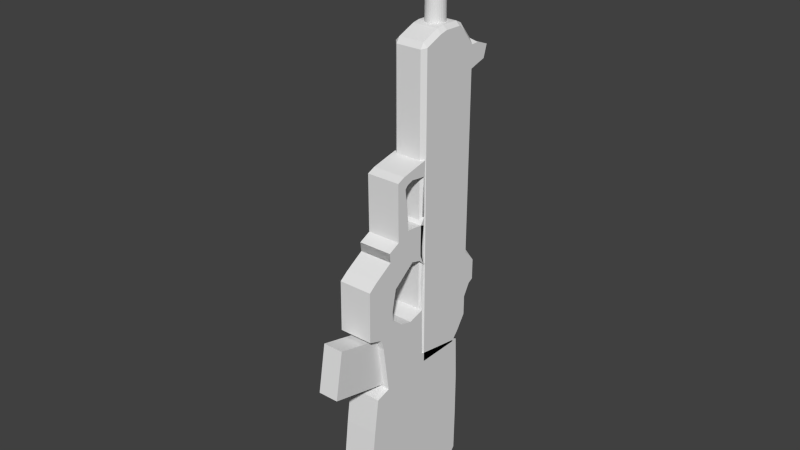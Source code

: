 # Source: F2000.blend  (saved by Blender 2.73.0; exported with 4.5.12 LTS)
import bpy
from mathutils import Matrix  # noqa: F401  (used for matrix-valued properties, if any)

bpy.ops.wm.read_factory_settings(use_empty=True)
scene = bpy.context.scene
scene.name = 'Scene'

# ---- collections
col_collection_1 = bpy.data.collections.new('Collection 1'); scene.collection.children.link(col_collection_1)

# ---- materials (node trees are filled in below, after node groups)
mat_material = bpy.data.materials.new('Material')
mat_material.alpha_threshold = 0.0
mat_material.use_transparent_shadow = False
mat_material.roughness = 0.5
mat_material.line_color = (0.0, 0.0, 0.0, 1.0)

# ---- material node trees

# ---- world
world_world = bpy.data.worlds.new('World'); scene.world = world_world
world_world.color = (0.05088, 0.05088, 0.05088)
world_world.use_sun_shadow = False
world_world.sun_shadow_jitter_overblur = 0.0
world_world.cycles.sampling_method = 'MANUAL'
world_world.cycles.sample_map_resolution = 256

# ---- meshes
me_cube = bpy.data.meshes.new('Cube')
me_cube.from_pydata([(-0.6223, -5.901, -6.546), (0.594, -5.901, -6.546), (0.594, -5.417, -3.737), (-0.6223, -5.417, -3.737), (-0.6223, -1.041, -7.747), (0.594, -1.041, -7.747), (0.594, -0.5567, -4.938), (-0.6223, -0.5567, -4.938), (-0.6223, -1.041, -7.747), (0.594, -1.041, -7.747), (0.594, -0.5567, -4.938), (-0.6223, -0.5567, -4.938), (0.5422, 2.698, 18.15), (0.5316, 2.589, 18.15), (0.4999, 2.485, 18.15), (0.4485, 2.388, 18.15), (0.3793, 2.304, 18.15), (0.295, 2.235, 18.15), (0.1988, 2.184, 18.15), (0.0944, 2.152, 18.15), (-0.01415, 2.141, 18.15), (-0.1227, 2.152, 18.15), (-0.2271, 2.184, 18.15), (-0.3233, 2.235, 18.15), (-0.4076, 2.304, 18.15), (-0.4768, 2.388, 18.15), (-0.5282, 2.485, 18.15), (-0.5598, 2.589, 18.15), (-0.5705, 2.698, 18.15), (-0.5598, 2.806, 18.15), (-0.5282, 2.91, 18.15), (-0.4768, 3.007, 18.15), (-0.4076, 3.091, 18.15), (-0.3233, 3.16, 18.15), (-0.2271, 3.212, 18.15), (-0.1227, 3.243, 18.15), (-0.01415, 3.254, 18.15), (0.0944, 3.243, 18.15), (0.1988, 3.212, 18.15), (0.295, 3.16, 18.15), (0.3793, 3.091, 18.15), (0.4485, 3.007, 18.15), (0.4999, 2.91, 18.15), (0.5316, 2.806, 18.15), (0.9859, -3.379, -9.968), (-1.014, -3.379, -9.968), (-1.014, -3.905, -14.57), (0.9859, -3.905, -14.57), (0.9859, 0.6396, -9.968), (-1.014, 0.6396, -9.968), (-1.014, 0.6396, -15.11), (0.9859, 0.6396, -15.11), (0.9859, -3.089, -7.877), (-1.014, -3.089, -7.877), (0.9859, -1.182, -9.968), (-1.014, -1.182, -9.968), (-1.014, -1.32, -14.86), (0.9859, -1.32, -14.86), (0.9859, -1.05, -7.273), (-1.014, -1.05, -7.273), (0.9859, -3.191, -9.968), (-1.014, -3.191, -9.968), (-1.014, -3.482, -14.82), (0.9859, -3.482, -14.82), (0.9859, -2.914, -7.825), (-1.014, -2.914, -7.825), (0.9859, -3.642, -12.27), (-1.014, -3.642, -12.27), (0.9859, 0.6396, -12.54), (-1.014, 0.6396, -12.54), (0.9859, -1.251, -12.41), (-1.014, -1.251, -12.41), (-1.014, -3.336, -12.39), (0.9859, -3.336, -12.39), (0.9859, -2.446, -9.968), (-1.014, -2.446, -9.968), (-1.014, -2.68, -14.83), (0.9859, -2.68, -14.83), (0.9859, -2.223, -7.621), (-1.014, -2.223, -7.621), (0.9859, -2.563, -12.4), (-1.014, -2.563, -12.4), (0.9859, -1.102, -4.032), (-1.014, -1.102, -4.032), (0.9859, -2.613, -4.826), (-1.014, -2.613, -4.826), (0.9859, -0.4155, -9.968), (-1.014, -0.4155, -9.968), (-1.014, -0.4956, -14.96), (0.9859, -0.4956, -14.96), (0.9859, -0.3393, -7.063), (-1.014, -0.3393, -7.063), (0.9859, -0.4556, -12.47), (-1.014, -0.4556, -12.47), (0.9859, -0.3906, -4.203), (-1.014, -0.3906, -4.203), (0.9859, -1.839, -3.437), (-1.014, -1.839, -3.437), (0.9859, -2.781, -4.231), (-1.014, -2.781, -4.231), (0.9859, -1.869, -2.885), (-1.014, -1.869, -2.885), (0.9859, -3.673, -3.92), (-1.014, -3.673, -3.92), (0.9859, -1.701, -9.968), (-1.014, -1.701, -9.968), (-1.014, -1.878, -14.85), (0.9859, -1.878, -14.85), (0.9859, -1.531, -7.416), (-1.014, -1.531, -7.416), (0.9859, -1.789, -12.41), (-1.014, -1.789, -12.41), (0.9859, -1.722, -4.357), (-1.014, -1.722, -4.357), (0.9859, -2.225, -3.763), (-1.014, -2.225, -3.763), (0.9859, -2.446, -1.996), (-1.014, -2.446, -1.996), (0.9859, -3.645, -0.9627), (-1.014, -3.645, -0.9627), (0.9859, -3.12, -0.5625), (-1.014, -3.12, -0.5625), (0.9859, -1.602, -1.625), (-1.014, -1.602, -1.625), (0.9859, -1.669, -0.02132), (-1.014, -1.669, -0.02132), (0.9859, -2.014, 0.1245), (-1.014, -2.014, 0.1245), (0.9859, -0.2515, -0.5983), (-1.014, -0.2515, -0.5983), (0.9859, -0.3184, -0.08232), (-1.014, -0.3184, -0.08232), (-1.014, 0.2859, -0.2418), (0.9859, -0.9183, 4.562), (-1.014, -0.9183, 4.562), (0.9859, -2.014, 0.1245), (-1.014, -2.014, 0.1245), (-1.014, 0.1537, 4.803), (-1.014, -1.395, 4.356), (0.9859, -1.395, 4.356), (-1.014, -0.8256, 3.835), (0.9859, -0.8256, 3.835), (-1.014, -0.8256, 3.835), (0.9859, -0.8256, 3.835), (-1.014, -0.8256, 3.835), (0.9859, -0.8256, 3.835), (-1.014, -0.2809, 4.158), (0.9859, -0.2809, 4.158), (-1.014, -0.2809, 4.158), (0.9859, -0.2809, 4.158), (-1.014, -1.395, 4.356), (0.9859, -1.395, 4.356), (-1.014, -0.2809, 4.158), (0.9859, -0.2809, 4.158), (0.9859, -0.3184, -0.08232), (-1.014, -0.3184, -0.08232), (0.9859, -0.3184, -0.08232), (-1.014, -0.3184, -0.08232), (0.9859, -0.3184, -0.08232), (-1.014, -0.3184, -0.08232), (-1.014, 0.1537, 4.803), (-1.014, -0.8256, 3.835), (0.9859, -0.8256, 3.835), (-1.014, -1.395, 4.356), (0.9859, -1.395, 4.356), (0.9859, -1.372, 1.014), (-1.014, -1.372, 1.014), (0.9859, -2.076, 0.6712), (-1.014, -2.076, 0.6712), (0.9859, -0.5854, 1.423), (-1.014, -0.5854, 1.423), (0.9859, -0.6555, 4.021), (-1.014, -0.6555, 4.021), (0.9859, -0.5854, 1.423), (-1.014, -0.5854, 1.423), (0.9859, 0.7004, 1.688), (-1.014, 0.7004, 1.688), (0.9859, -2.076, 0.6712), (-1.014, -2.076, 0.6712), (0.9859, -0.6555, 4.021), (-1.014, -0.6555, 4.021), (0.9859, -0.5854, 1.423), (-1.014, -0.5854, 1.423), (0.9859, -1.372, 1.014), (-1.014, -1.372, 1.014), (0.9859, -2.076, 0.6712), (-1.014, -2.076, 0.6712), (0.9859, -0.6555, 4.021), (-1.014, -0.6555, 4.021), (0.9859, -2.076, 0.6712), (-1.014, -2.076, 0.6712), (0.9859, -0.9183, 4.562), (-1.014, -0.9183, 4.562), (0.9859, -0.5854, 1.423), (-1.014, -0.5854, 1.423), (0.9859, -0.5854, 1.423), (-1.014, -0.5854, 1.423), (0.9859, -0.5854, 1.423), (-1.014, -0.5854, 1.423), (0.9859, -1.372, 1.014), (-1.014, -1.372, 1.014), (0.9859, -2.076, 0.6712), (-1.014, -2.076, 0.6712), (0.9859, -2.076, 0.6712), (-1.014, -2.076, 0.6712), (-1.014, -0.6555, 4.021), (0.9859, -0.6555, 4.021), (-1.014, -0.9183, 4.562), (0.9859, -0.9183, 4.562), (-1.014, -1.269, -13.04), (0.9859, -1.269, -13.04), (-1.014, 0.6396, -13.19), (0.9859, 0.6396, -13.19), (-1.014, -3.709, -12.86), (0.9859, -3.709, -12.86), (-1.014, -0.2809, 4.158), (0.9859, -0.2809, 4.158), (-1.014, 0.1537, 4.803), (-1.014, 3.862, -12.54), (0.9859, 3.862, -12.54), (0.9859, 3.336, -15.72), (-1.014, 3.336, -15.72), (-1.014, 3.864, -9.968), (0.9859, 3.864, -9.968), (-1.014, 3.862, -12.54), (0.9859, 3.862, -12.54), (0.9859, 3.336, -15.72), (-1.014, 3.336, -15.72), (-1.014, 3.864, -9.968), (0.9859, 3.864, -9.968), (-1.014, -3.374, -13.01), (0.9859, -3.374, -13.01), (0.9859, -2.593, -13.02), (-1.014, -2.593, -13.02), (0.9859, -0.4658, -13.11), (-1.014, -0.4658, -13.11), (0.9859, -1.812, -13.03), (-1.014, -1.812, -13.03), (-1.014, 3.817, -15.14), (0.9859, 3.817, -15.14), (-1.014, 3.817, -15.14), (0.9859, 3.817, -15.14), (0.9859, 5.774, 9.845), (-1.014, 5.774, 9.845), (0.9859, 5.543, 9.118), (-1.014, 5.543, 9.118), (-1.014, 5.17, -2.712), (0.9859, 5.17, -2.712), (-1.014, 5.163, -3.94), (0.9859, 5.163, -3.94), (0.5422, 2.698, 6.025), (0.3047, 2.698, 5.789), (0.5316, 2.589, 6.025), (0.2986, 2.635, 5.789), (0.4999, 2.485, 6.025), (0.2805, 2.576, 5.789), (0.4485, 2.388, 6.025), (0.251, 2.52, 5.789), (0.3793, 2.304, 6.025), (0.2113, 2.472, 5.789), (0.295, 2.235, 6.025), (0.163, 2.432, 5.789), (0.1988, 2.183, 6.025), (0.1079, 2.403, 5.789), (0.0944, 2.152, 6.025), (0.04807, 2.385, 5.789), (-0.01414, 2.141, 6.025), (-0.01414, 2.379, 5.789), (-0.1227, 2.152, 6.025), (-0.07636, 2.385, 5.789), (-0.2271, 2.183, 6.025), (-0.1362, 2.403, 5.789), (-0.3233, 2.235, 6.025), (-0.1913, 2.432, 5.789), (-0.4076, 2.304, 6.025), (-0.2396, 2.472, 5.789), (-0.4768, 2.388, 6.025), (-0.2793, 2.52, 5.789), (-0.5282, 2.485, 6.025), (-0.3088, 2.576, 5.789), (-0.5598, 2.589, 6.025), (-0.3269, 2.635, 5.789), (-0.5705, 2.698, 6.025), (-0.333, 2.698, 5.789), (-0.5598, 2.806, 6.025), (-0.3269, 2.76, 5.789), (-0.5282, 2.91, 6.025), (-0.3088, 2.82, 5.789), (-0.4768, 3.007, 6.025), (-0.2793, 2.875, 5.789), (-0.4076, 3.091, 6.025), (-0.2396, 2.923, 5.789), (-0.3233, 3.16, 6.025), (-0.1913, 2.963, 5.789), (-0.2271, 3.212, 6.025), (-0.1362, 2.992, 5.789), (-0.1227, 3.243, 6.025), (-0.07635, 3.01, 5.789), (-0.01414, 3.254, 6.025), (-0.01414, 3.016, 5.789), (0.0944, 3.243, 6.025), (0.04807, 3.01, 5.789), (0.1988, 3.212, 6.025), (0.1079, 2.992, 5.789), (0.295, 3.16, 6.025), (0.163, 2.963, 5.789), (0.3793, 3.091, 6.025), (0.2113, 2.923, 5.789), (0.4485, 3.007, 6.025), (0.251, 2.875, 5.789), (0.4999, 2.91, 6.025), (0.2805, 2.82, 5.789), (0.5316, 2.806, 6.025), (0.2986, 2.76, 5.789), (-0.7778, 0.8188, -7.594), (-0.7778, 0.5824, -7.358), (-1.014, 0.8188, -7.358), (0.7495, 0.8188, -7.594), (0.9859, 0.8188, -7.358), (0.7495, 0.5824, -7.358), (0.7495, 0.5824, 10.77), (0.9859, 0.8188, 10.84), (0.7495, 0.8015, 11.09), (-0.7778, 0.8015, 11.09), (-1.014, 0.8188, 10.84), (-0.7778, 0.5824, 10.77), (-0.7778, 4.553, -6.254), (-1.014, 4.451, -5.985), (-0.7778, 4.687, -5.822), (0.7495, 4.553, -6.254), (0.7495, 4.687, -5.822), (0.9859, 4.451, -5.985), (0.9859, 4.502, 10.12), (0.9859, 4.968, 10.13), (0.7495, 4.591, 10.39), (-0.7778, 4.591, 10.39), (-1.014, 4.968, 10.13), (-1.014, 4.502, 10.12), (-0.7778, 1.87, -7.594), (-1.014, 1.87, -7.358), (-1.014, 2.343, -7.358), (-0.7778, 2.343, -7.594), (0.9859, 1.87, -7.358), (0.7495, 1.87, -7.594), (0.7495, 2.343, -7.594), (0.9859, 2.343, -7.358), (0.7495, 1.888, 11.53), (0.9859, 1.87, 11.27), (0.9859, 2.343, 11.38), (0.7495, 2.343, 11.61), (-1.014, 1.87, 11.27), (-0.7778, 1.888, 11.53), (-0.7778, 2.343, 11.61), (-1.014, 2.343, 11.38), (-1.014, 3.398, -7.358), (-1.014, 3.871, -6.831), (-0.7778, 3.768, -7.399), (-0.7778, 3.398, -7.594), (0.9859, 3.871, -6.831), (0.9859, 3.398, -7.358), (0.7495, 3.398, -7.594), (0.7495, 3.768, -7.399), (0.7495, 3.399, 11.58), (0.9859, 3.398, 11.35), (0.9859, 3.871, 10.91), (0.7495, 3.783, 11.39), (-1.014, 3.871, 10.91), (-1.014, 3.398, 11.35), (-0.7778, 3.399, 11.58), (-0.7778, 3.783, 11.39), (0.9859, 0.6396, -6.773), (0.9859, 0.6396, -6.773), (0.9859, 0.4045, -6.843), (0.9859, 0.6396, -7.013), (-1.014, 0.4045, -6.843), (-1.014, 0.6396, -6.773), (-1.014, 0.6396, -6.773), (-1.014, 0.6396, -7.013), (0.9859, 0.353, -3.999), (0.9859, 0.5883, -3.934), (0.9859, 0.5883, -3.934), (0.9859, 0.5883, -3.934), (-1.014, 0.5883, -3.934), (-1.014, 0.5883, -3.934), (-1.014, 0.353, -3.999), (-1.014, 0.5883, -3.934), (0.9859, 0.3528, -0.7578), (0.9859, 0.5772, -0.6498), (0.9859, 0.1159, -0.6953), (0.9859, 0.3528, -0.7578), (-1.014, 0.3528, -0.7578), (-1.014, 0.3528, -0.7578), (-1.014, 0.1159, -0.6953), (-1.014, 0.3019, -0.365), (0.9859, 0.04897, -0.1793), (0.9859, 0.5514, -0.4511), (0.9859, 0.5501, 0.02418), (0.9859, 0.4338, -0.5015), (0.9859, 0.6965, -1.113), (0.9859, 0.6965, -1.113), (-1.014, 0.6839, -1.44), (-1.014, 0.433, -0.5007), (-1.014, 0.6965, -1.113), (0.9859, 0.4322, -0.4639), (0.9859, 0.6576, -0.202), (0.9859, 0.6576, -0.202), (0.9859, 0.426, 0.01091), (-1.014, 0.6576, -0.202), (-1.014, 0.6576, -0.202), (-1.014, 0.4214, -0.2273), (-1.014, 0.6576, -0.202), (-0.7778, 0.663, 0.03427), (-0.7778, 0.6677, -0.4382), (-1.014, 0.6576, -0.202), (0.7495, 0.6677, -0.4382), (0.7495, 0.663, 0.03427), (0.9859, 0.6576, -0.202), (0.9859, 0.6576, -0.202), (0.9859, 0.1537, 4.803), (0.9859, 0.1537, 4.803), (0.7495, 0.1537, 4.803), (-0.7778, 0.6965, -1.113), (-1.014, 0.4689, -0.8779), (-1.014, 0.6965, -1.113), (0.7495, 0.6965, -1.113), (0.9859, 0.933, -1.113), (0.9859, 0.6965, -1.113), (-1.014, 0.3528, -0.7578), (-1.014, 0.3528, -0.7578), (-0.7778, 0.5171, -0.9277), (0.7495, 0.5171, -0.9277), (0.9859, 0.3528, -0.7578), (0.9859, 0.3528, -0.7578), (0.9859, 0.1537, 4.803), (0.9859, 0.1537, 4.803), (0.9859, -0.1125, 4.743), (0.9859, 0.2008, 1.337), (0.9859, 0.6706, 1.227), (0.9859, 0.4414, 1.31), (0.9859, 0.4414, 1.31), (-1.014, 0.4414, 1.31), (-1.014, 0.4414, 1.31), (-1.014, 0.3924, 0.8209), (-1.014, 0.4414, 1.31), (0.9859, 0.4461, 0.8993), (0.9859, 0.7004, 1.688), (0.9859, 0.7004, 1.688), (-1.014, 0.7004, 1.688), (-1.014, 0.7004, 1.688), (-1.014, 0.4469, 0.9004), (0.9859, 0.1701, 1.34), (0.9859, 0.4414, 1.31), (0.9859, 0.4414, 1.31), (-1.014, 0.4414, 1.31), (-1.014, 0.4414, 1.31), (-1.014, 0.1701, 1.34), (0.9859, 0.1909, 1.338), (0.9859, 0.4414, 1.31), (0.9859, 0.4414, 1.31), (-1.014, 0.1909, 1.338), (-1.014, 0.4414, 1.31), (-1.014, 0.4414, 1.31), (-0.7778, 0.5925, -4.171), (-1.014, 0.5883, -3.934), (-1.014, 0.5883, -3.934), (-0.7778, 0.5973, -3.698), (0.7495, 0.5973, -3.698), (0.9859, 0.5883, -3.934), (0.9859, 0.5883, -3.934), (0.7495, 0.5925, -4.171), (-1.014, 0.6396, -6.773), (-1.014, 0.6396, -6.773), (-0.7778, 0.6353, -6.537), (-0.7778, 0.8723, -6.814), (0.7495, 0.6353, -6.537), (0.9859, 0.6396, -6.773), (0.9859, 0.6396, -6.773), (0.7495, 0.8723, -6.814), (0.9859, -0.03599, 4.521), (0.9859, 0.1537, 4.803), (0.9859, 0.1537, 4.803), (-1.014, 0.7393, 4.926), (-1.014, 0.7393, 4.926), (-1.014, 0.508, 4.877), (0.9859, 0.7393, 4.926), (0.7495, 0.508, 4.877), (0.9859, 0.7393, 4.926), (0.9859, 0.7393, 4.926), (-1.014, 0.7153, 4.03), (-1.014, 0.7153, 4.03), (-1.014, 0.7153, 4.03), (-1.014, 0.7153, 4.03), (0.9859, 0.7153, 4.03), (0.9859, 0.7153, 4.03), (0.9859, 0.7153, 4.03), (0.9859, 0.7153, 4.03), (-1.014, 0.7153, 4.03), (-1.014, 0.7153, 4.03), (-1.014, 0.4446, 4.065), (0.9859, 0.7153, 4.03), (0.9859, 0.7153, 4.03), (0.9859, 0.4446, 4.065), (-1.014, 0.7153, 4.03), (-1.014, 0.7153, 4.03), (-1.014, 0.4446, 4.065), (0.9859, 0.7153, 4.03), (0.9859, 0.7153, 4.03), (0.9859, 0.4446, 4.065), (-1.014, 0.4722, 4.87), (-1.014, 0.7393, 4.926), (-1.014, 0.7393, 4.926), (0.9859, 0.7393, 4.926), (0.9859, 0.7393, 4.926), (0.9859, 0.7393, 4.926), (0.9859, 0.7393, 4.926), (-1.014, 0.7153, 4.03), (-1.014, 0.7153, 4.03), (-1.014, 0.4645, 4.062), (0.9859, 0.7153, 4.03), (0.9859, 0.7153, 4.03), (0.9859, 0.4645, 4.062), (-1.014, 0.4863, 4.873), (-1.014, 0.7393, 4.926), (-1.014, 0.7393, 4.926), (0.9859, 0.4798, 4.63), (0.9859, 0.7393, 4.926), (0.9859, 0.7393, 4.926), (0.9859, 0.7393, 4.926), (0.9859, 0.4414, 1.31), (0.9859, 0.4414, 1.31), (0.9859, 0.4414, 1.31), (-1.014, 0.4414, 1.31), (-1.014, 0.4414, 1.31), (-1.014, 0.4414, 1.31), (0.9859, 0.7004, 1.688), (0.9859, 0.7004, 1.688), (0.9859, 0.7004, 1.688), (0.7495, 0.6951, 1.452), (0.9859, 0.7004, 1.688), (-1.014, 0.7004, 1.688), (-1.014, 0.7004, 1.688), (-1.014, 0.7004, 1.688), (-1.014, 0.7004, 1.688), (-0.7778, 0.6951, 1.452), (0.9859, 0.4414, 1.31), (0.9859, 0.4414, 1.31), (0.9859, 0.4414, 1.31), (0.9859, 0.4414, 1.31), (-1.014, 0.4414, 1.31), (-1.014, 0.4414, 1.31), (-1.014, 0.4414, 1.31), (-1.014, 0.4414, 1.31), (0.9859, 0.7004, 1.688), (0.9859, 0.7004, 1.688), (0.9859, 0.7004, 1.688), (0.7129, 0.7004, 1.688), (-1.014, 0.7004, 1.688), (-1.014, 0.7004, 1.688), (-0.7412, 0.7004, 1.688), (-1.014, 0.7004, 1.688), (0.7495, 0.5751, 1.505), (0.9859, 0.4414, 1.31), (0.9859, 0.4414, 1.31), (0.9859, 0.4414, 1.31), (-1.014, 0.4414, 1.31), (-1.014, 0.4414, 1.31), (-1.014, 0.4414, 1.31), (-0.7778, 0.5751, 1.505), (0.7495, 0.5668, 1.493), (0.9859, 0.7004, 1.688), (0.9859, 0.7004, 1.688), (-0.7778, 0.5668, 1.493), (-1.014, 0.7004, 1.688), (-1.014, 0.7004, 1.688), (-1.014, 0.7393, 4.926), (-1.014, 0.7393, 4.926), (-1.014, 0.7393, 4.926), (-1.014, 0.7393, 4.926), (0.9859, 0.7393, 4.926), (0.9859, 0.7393, 4.926), (0.9859, 0.7393, 4.926), (0.9859, 0.7393, 4.926), (-1.014, 0.7393, 4.926), (-1.014, 0.7393, 4.926), (-1.014, 0.7393, 4.926), (-1.014, 0.7393, 4.926), (0.9859, 0.7393, 4.926), (0.9859, 0.7393, 4.926), (0.9859, 0.7393, 4.926), (0.9859, 0.7393, 4.926), (-1.014, 0.7153, 4.03), (-1.014, 0.7153, 4.03), (-1.014, 0.7153, 4.03), (-0.7778, 0.7138, 3.794), (-1.014, 0.7153, 4.03), (0.9859, 0.7153, 4.03), (0.9859, 0.7153, 4.03), (0.9859, 0.7153, 4.03), (0.9859, 0.7153, 4.03), (0.9859, 0.7138, 3.794), (-1.014, 0.7153, 4.03), (-1.014, 0.7153, 4.03), (-1.014, 0.7153, 4.03), (-1.014, 0.7153, 4.03), (0.9859, 0.7153, 4.03), (0.9859, 0.7153, 4.03), (0.9859, 0.7153, 4.03), (0.9859, 0.7153, 4.03), (-1.014, 0.7153, 4.03), (-1.014, 0.7153, 4.03), (-1.014, 0.7153, 4.03), (0.9859, 0.7153, 4.03), (0.9859, 0.7153, 4.03), (0.9859, 0.7153, 4.03), (-1.014, 0.7393, 4.926), (-1.014, 0.7393, 4.926), (-1.014, 0.7393, 4.926), (-1.014, 0.7393, 4.926), (0.9859, 0.7393, 4.926), (0.9859, 0.7393, 4.926), (0.9859, 0.7393, 4.926), (0.9859, 0.7393, 4.926), (-1.014, 0.7393, 4.926), (-1.014, 0.7393, 4.926), (-1.014, 0.7393, 4.926), (-1.014, 0.7393, 4.926), (0.9859, 0.7393, 4.926), (0.9859, 0.7393, 4.926), (0.9859, 0.7393, 4.926), (0.9859, 0.7393, 4.926), (-1.014, 0.7393, 4.926), (-1.014, 0.7393, 4.926), (-1.014, 0.7393, 4.926), (-1.014, 0.7393, 4.926), (0.9859, 0.7393, 4.926), (0.9859, 0.7393, 4.926), (0.9859, 0.7393, 4.926), (0.9859, 0.7393, 4.926), (0.9859, 0.7393, 4.926), (0.9859, 0.7393, 4.926), (0.9859, 0.7393, 4.926), (-1.014, 0.7393, 4.926), (-1.014, 0.7393, 4.926), (-1.014, 0.7393, 4.926), (-0.7778, 0.7216, 4.266), (-1.014, 0.7153, 4.03), (-1.014, 0.7153, 4.03), (-1.014, 0.7153, 4.03), (0.9859, 0.7153, 4.03), (0.9859, 0.7153, 4.03), (0.7495, 0.7216, 4.266), (0.9859, 0.7153, 4.03), (-1.014, 0.7393, 4.926), (-1.014, 0.7393, 4.926), (-0.7778, 0.733, 4.69), (-1.014, 0.7393, 4.926), (0.7495, 0.733, 4.69), (0.9859, 0.7393, 4.926), (0.9859, 0.7393, 4.926), (0.9859, 0.7393, 4.926), (-1.014, 0.7153, 4.03), (-1.014, 0.7153, 4.03), (-1.014, 0.7153, 4.03), (-1.014, 0.7153, 4.03), (0.9859, 0.7153, 4.03), (0.9859, 0.7153, 4.03), (0.9859, 0.7153, 4.03), (0.9859, 0.7153, 4.03), (-1.014, 0.7393, 4.926), (-1.014, 0.7393, 4.926), (-1.014, 0.7393, 4.926), (-1.014, 0.7393, 4.926), (0.9859, 0.7393, 4.926), (0.9859, 0.7393, 4.926), (0.9859, 0.7393, 4.926), (0.9859, 0.7393, 4.926), (-1.014, 0.7153, 4.03), (-1.014, 0.7153, 4.03), (-1.014, 0.7153, 4.03), (-1.014, 0.7153, 4.03), (0.9859, 0.7153, 4.03), (0.9859, 0.7153, 4.03), (0.9859, 0.7153, 4.03), (0.9859, 0.7153, 4.03), (-1.014, 0.7393, 4.926), (-1.014, 0.7393, 4.926), (-1.014, 0.7393, 4.926), (-1.014, 0.7393, 4.926), (0.9859, 0.7393, 4.926), (0.9859, 0.7393, 4.926), (0.9859, 0.7393, 4.926), (0.9859, 0.7393, 4.926), (-1.014, 3.769, -7.57), (-1.014, 3.76, -7.328), (0.9859, 3.77, -7.584), (0.9859, 3.76, -7.328), (-1.014, 3.77, -7.589), (-1.014, 3.76, -7.328), (-0.7778, 3.527, -7.287), (0.7495, 3.527, -7.287), (0.9859, 3.76, -7.328), (0.9859, 3.77, -7.58), (0.9859, 4.965, 8.953), (0.9859, 4.501, 9.597), (0.9859, 4.499, 8.81), (0.7495, 4.735, 8.651), (0.9859, 0.8188, 9.663), (0.9859, 0.8188, 10.17), (0.7495, 0.5824, 10.06), (0.7495, 0.5824, 9.59), (-1.014, 4.501, 9.597), (-1.014, 4.965, 8.953), (-0.7778, 4.735, 8.651), (-1.014, 4.499, 8.81), (-0.7778, 0.5824, 10.06), (-1.014, 0.8188, 10.17), (-1.014, 0.8188, 9.663), (-0.7778, 0.5824, 9.59), (-1.014, 1.87, 10.06), (-1.014, 1.87, 10.57), (-1.014, 2.343, 10.63), (-1.014, 2.343, 10.16), (0.9859, 2.343, 10.63), (0.9859, 1.87, 10.57), (0.9859, 1.87, 10.06), (0.9859, 2.343, 10.16), (0.9859, 3.871, 10.44), (0.9859, 3.398, 10.61), (0.9859, 3.398, 10.13), (0.9859, 3.871, 9.651), (-1.014, 3.398, 10.13), (-1.014, 3.398, 10.61), (-1.014, 3.871, 10.44), (-1.014, 3.871, 9.651), (0.9859, 0.8188, -2.724), (0.7495, 0.5824, -2.749), (0.7495, 0.5824, -3.222), (0.9859, 0.8188, -3.199), (-1.014, 4.464, -1.981), (-0.7778, 4.7, -1.868), (-1.014, 4.869, -2.324), (-1.014, 4.462, -2.558), (0.9859, 2.343, -3.071), (0.9859, 2.343, -2.598), (0.9859, 1.87, -2.619), (0.9859, 1.87, -3.094), (0.9859, 3.871, -2.967), (0.9859, 3.871, -2.392), (0.9859, 3.398, -2.606), (0.9859, 3.398, -3.078), (0.9859, 4.869, -2.324), (0.7495, 4.7, -1.868), (0.9859, 4.464, -1.981), (0.9859, 4.462, -2.558), (-0.7778, 0.5824, -2.749), (-1.014, 0.8188, -2.724), (-1.014, 0.8188, -3.199), (-0.7778, 0.5824, -3.222), (-1.014, 1.87, -3.094), (-1.014, 1.87, -2.619), (-1.014, 2.343, -2.598), (-1.014, 2.343, -3.071), (-1.014, 3.398, -3.078), (-1.014, 3.398, -2.606), (-1.014, 3.871, -2.392), (-1.014, 3.871, -2.967), (0.7495, 0.5824, -5.673), (0.9859, 0.8188, -5.662), (0.9859, 0.8188, -5.189), (0.7495, 0.5824, -5.2), (-1.014, 4.863, -4.111), (-0.7778, 4.692, -4.444), (-1.014, 4.454, -4.821), (-1.014, 4.457, -4.116), (0.9859, 1.87, -5.14), (0.9859, 1.87, -5.613), (0.9859, 2.343, -5.602), (0.9859, 2.343, -5.13), (0.9859, 3.398, -5.133), (0.9859, 3.398, -5.606), (0.9859, 3.871, -5.462), (0.9859, 3.871, -4.759), (0.9859, 4.863, -4.111), (0.9859, 4.457, -4.116), (0.9859, 4.454, -4.821), (0.7495, 4.692, -4.444), (-0.7778, 0.5824, -5.2), (-1.014, 0.8188, -5.189), (-1.014, 0.8188, -5.662), (-0.7778, 0.5824, -5.673), (-1.014, 1.87, -5.613), (-1.014, 1.87, -5.14), (-1.014, 2.343, -5.13), (-1.014, 2.343, -5.602), (-1.014, 3.398, -5.606), (-1.014, 3.398, -5.133), (-1.014, 3.871, -4.759), (-1.014, 3.871, -5.462)], [], [(4, 5, 1, 0), (5, 6, 2, 1), (6, 7, 3, 2), (7, 4, 0, 3), (0, 1, 2, 3), (4, 7, 11, 8), (11, 10, 9, 8), (7, 6, 10, 11), (6, 5, 9, 10), (5, 4, 8, 9), (312, 43, 12, 250), (254, 14, 15, 256), (256, 15, 16, 258), (258, 16, 17, 260), (260, 17, 18, 262), (262, 18, 19, 264), (264, 19, 20, 266), (266, 20, 21, 268), (268, 21, 22, 270), (270, 22, 23, 272), (272, 23, 24, 274), (274, 24, 25, 276), (276, 25, 26, 278), (278, 26, 27, 280), (280, 27, 28, 282), (282, 28, 29, 284), (284, 29, 30, 286), (286, 30, 31, 288), (288, 31, 32, 290), (290, 32, 33, 292), (292, 33, 34, 294), (294, 34, 35, 296), (296, 35, 36, 298), (298, 36, 37, 300), (300, 37, 38, 302), (302, 38, 39, 304), (304, 39, 40, 306), (306, 40, 41, 308), (308, 41, 42, 310), (310, 42, 43, 312), (13, 12, 43, 42, 41, 40, 39, 38, 37, 36, 35, 34, 33, 32, 31, 30, 29, 28, 27, 26, 25, 24, 23, 22, 21, 20, 19, 18, 17, 16, 15, 14), (252, 13, 14, 254), (315, 319, 766, 789), (250, 12, 13, 252), (790, 339, 316, 788), (350, 719, 715, 324), (714, 708, 320, 325), (342, 775, 767, 318), (723, 347, 321, 707), (331, 784, 780, 358), (359, 779, 776, 345), (727, 363, 348, 722), (367, 731, 720, 353), (794, 354, 340, 793), (771, 785, 330, 328), (336, 333, 242, 243), (703, 332, 364, 726), (326, 329, 361, 356), (214, 213, 46, 47), (530, 534, 554, 547), (212, 51, 220, 239), (235, 211, 50, 88), (88, 50, 51, 89), (231, 214, 47, 63), (109, 79, 85, 113), (61, 45, 53, 65), (373, 48, 223, 694), (45, 44, 52, 53), (104, 54, 58, 108), (87, 55, 59, 91), (79, 78, 84, 85), (234, 210, 57, 89), (106, 56, 57, 107), (237, 209, 56, 106), (213, 230, 62, 46), (46, 62, 63, 47), (52, 64, 65, 53), (44, 60, 64, 52), (75, 61, 65, 79), (232, 231, 63, 77), (74, 60, 73, 80), (45, 61, 72, 67), (105, 55, 71, 111), (86, 54, 70, 92), (60, 44, 66, 73), (87, 49, 69, 93), (396, 406, 444, 437), (44, 45, 67, 66), (61, 75, 81, 72), (104, 74, 80, 110), (236, 232, 77, 107), (105, 75, 79, 109), (230, 233, 76, 62), (62, 76, 77, 63), (64, 78, 79, 65), (60, 74, 78, 64), (399, 398, 380, 467, 424, 426), (85, 84, 98, 99), (108, 58, 82, 112), (451, 439, 528, 546), (91, 59, 83, 95), (379, 371, 475, 468), (58, 90, 94, 82), (49, 87, 91, 374, 377), (82, 94, 95, 83), (55, 87, 93, 71), (48, 86, 92, 68), (212, 234, 89, 51), (375, 383, 463, 471), (54, 86, 90, 58), (56, 88, 89, 57), (209, 235, 88, 56), (99, 98, 102, 103), (82, 83, 97, 96), (113, 85, 99, 115), (112, 82, 96, 114), (120, 116, 124, 126), (96, 97, 101, 100), (115, 99, 103, 117), (114, 96, 100, 116), (98, 114, 116, 102), (97, 115, 117, 101), (117, 121, 127, 125), (84, 112, 114, 98), (83, 113, 115, 97), (78, 108, 112, 84), (55, 105, 109, 59), (210, 236, 107, 57), (54, 104, 110, 70), (75, 105, 111, 81), (233, 237, 106, 76), (76, 106, 107, 77), (74, 104, 108, 78), (59, 109, 113, 83), (118, 120, 121, 119), (117, 103, 119, 121), (102, 116, 120, 118), (103, 102, 118, 119), (121, 120, 126, 127), (100, 101, 123, 122), (101, 117, 125, 123), (116, 100, 122, 124), (122, 123, 129, 128), (123, 125, 131, 129), (124, 122, 128, 130), (395, 387, 397, 403), (390, 400, 402, 423, 422, 428), (389, 391, 427, 432), (487, 514, 634, 588), (215, 217, 521, 517), (129, 131, 132, 393, 392), (399, 398, 386, 431, 426), (402, 408, 413, 423), (430, 429, 421, 424), (433, 479, 527, 512), (415, 411, 543, 537), (473, 477, 699, 698), (211, 69, 218, 238), (51, 50, 221, 220), (90, 372, 378, 94), (447, 441, 531, 540), (162, 145, 171, 206), (144, 161, 205, 172), (139, 151, 133, 191), (150, 138, 192, 134), (138, 139, 191, 192), (140, 142, 180, 188), (143, 141, 187, 179), (140, 141, 187, 188), (142, 144, 172, 180), (145, 143, 179, 171), (151, 164, 208, 133), (163, 150, 134, 207), (164, 162, 206, 208), (161, 163, 207, 205), (136, 127, 168, 178), (131, 125, 166, 170), (126, 124, 165, 167), (157, 155, 194, 196), (216, 153, 507, 520), (156, 158, 197, 195), (130, 394, 436, 169), (443, 170, 174, 455), (155, 131, 170, 194), (127, 126, 167, 168), (154, 156, 195, 193), (126, 135, 177, 167), (124, 130, 169, 165), (125, 127, 168, 166), (159, 158, 197, 198), (135, 136, 178, 177), (407, 448, 539, 410), (159, 157, 196, 198), (404, 399, 426, 417), (130, 154, 193, 169), (455, 174, 182, 459), (476, 370, 695, 700), (149, 147, 492, 495, 494, 493, 501), (94, 378, 381, 385, 384, 95), (173, 450, 456, 181), (489, 488, 491, 490, 176, 557, 556, 559, 558, 592), (438, 446, 535, 529), (440, 454, 548, 532), (207, 134, 160, 217), (460, 458, 561, 566), (499, 492, 495, 494, 595, 599, 598, 597, 606), (457, 452, 545, 562), (453, 461, 565, 549), (169, 436, 450, 173), (171, 179, 149, 153), (178, 168, 186, 190), (167, 177, 189, 185), (180, 172, 152, 148), (170, 166, 163, 161), (190, 186, 202, 204), (185, 189, 203, 201), (165, 169, 162, 164), (177, 178, 190, 189), (166, 184, 150, 163), (183, 165, 164, 151), (166, 168, 186, 184), (167, 165, 183, 185), (199, 200, 202, 201), (193, 195, 143, 145), (196, 194, 144, 142), (202, 201, 203, 204), (198, 197, 141, 140), (189, 190, 204, 203), (195, 197, 141, 143), (198, 196, 142, 140), (184, 186, 202, 200), (185, 183, 199, 201), (200, 199, 139, 138), (184, 200, 138, 150), (199, 183, 151, 139), (194, 170, 161, 144), (169, 193, 145, 162), (188, 187, 147, 146), (179, 187, 147, 149), (188, 180, 148, 146), (191, 133, 435, 418), (134, 192, 137, 160), (137, 420, 485, 483), (172, 205, 215, 152), (206, 171, 153, 216), (478, 216, 520, 524), (205, 207, 217, 215), (192, 191, 418, 420, 137), (481, 484, 587, 583), (422, 421, 424, 426, 425, 466, 465), (489, 497, 600, 590, 594, 593, 592), (148, 152, 504, 498), (146, 148, 498, 488), (496, 503, 608, 601), (152, 215, 517, 504), (133, 208, 480, 435), (522, 510, 631, 686), (502, 516, 676, 609), (217, 160, 508, 521), (160, 137, 483, 508), (515, 523, 685, 677), (393, 132, 409, 401), (153, 149, 501, 507), (518, 506, 612, 682), (409, 132, 442, 449), (130, 128, 388, 394), (175, 494, 595, 555, 554, 553, 552), (132, 131, 170, 443, 442), (48, 68, 219, 223), (69, 49, 222, 218), (182, 181, 456, 459), (128, 129, 392, 388), (146, 147, 492, 495, 491, 490, 489, 488), (474, 472, 462, 469), (505, 500, 605, 613), (525, 519, 681, 689), (208, 206, 216, 478, 480), (382, 400, 402, 423, 464), (513, 526, 688, 635), (49, 377, 692, 222), (445, 405, 416, 536), (509, 482, 582, 632), (374, 91, 95, 384), (567, 560, 568, 571), (419, 434, 511, 486), (544, 553, 569, 563), (538, 542, 558, 555), (541, 533, 551, 559), (593, 557, 556, 559, 558, 555, 554, 553, 552, 599), (552, 555, 558, 557, 572, 570), (556, 550, 564, 573), (623, 633, 585, 575), (648, 651, 650, 644, 647, 646, 594, 598), (660, 646, 594, 593, 592, 591, 603), (614, 624, 574, 643), (652, 670, 625, 617), (626, 620, 638, 580), (577, 581, 640, 641), (663, 671, 655, 647), (691, 673, 628, 636), (679, 661, 602, 610), (648, 666, 607, 596, 595, 599, 598), (665, 683, 611, 604), (619, 615, 642, 639), (672, 658, 621, 629), (584, 586, 578, 576), (637, 627, 579, 589), (654, 656, 650, 644), (678, 684, 668, 662), (675, 667, 651, 659), (657, 653, 616, 618), (690, 680, 664, 674), (222, 692, 696, 228), (669, 687, 630, 622), (376, 470, 697, 693), (414, 425, 424, 421, 412), (220, 221, 227, 226), (712, 705, 751, 739), (229, 225, 224, 228), (694, 223, 229, 701), (241, 226, 227, 240), (223, 219, 225, 229), (238, 218, 224, 240), (218, 222, 228, 224), (229, 228, 696, 701), (239, 220, 226, 241), (219, 239, 241, 225), (221, 238, 240, 227), (225, 241, 240, 224), (50, 211, 238, 221), (81, 111, 237, 233), (70, 110, 236, 210), (71, 93, 235, 209), (68, 92, 234, 212), (72, 81, 233, 230), (110, 80, 232, 236), (80, 73, 231, 232), (67, 72, 230, 213), (111, 71, 209, 237), (92, 70, 210, 234), (73, 66, 214, 231), (93, 69, 211, 235), (68, 212, 239, 219), (66, 67, 213, 214), (711, 336, 243, 245), (702, 711, 245, 244), (786, 769, 736, 757), (86, 48, 373, 372, 90), (754, 735, 709, 717), (744, 724, 706, 734), (772, 327, 355, 797), (713, 738, 764, 733), (243, 242, 244, 245), (357, 360, 344, 341), (337, 710, 732, 366), (334, 335, 369, 365), (740, 750, 247, 246), (774, 745, 737, 768), (783, 753, 746, 781), (750, 782, 249, 247), (718, 759, 755, 716), (748, 728, 725, 743), (752, 704, 729, 747), (730, 763, 760, 721), (333, 702, 244, 242), (362, 368, 352, 349), (338, 343, 317, 314), (346, 351, 323, 322), (770, 740, 246, 248), (782, 770, 248, 249), (762, 795, 792, 761), (246, 247, 249, 248), (778, 749, 742, 777), (741, 773, 796, 765), (758, 791, 787, 756), (314, 315, 316), (317, 318, 319), (320, 321, 322), (323, 324, 325), (326, 327, 328), (329, 330, 331), (332, 333, 334), (335, 336, 337), (338, 339, 340, 341), (342, 343, 344, 345), (346, 347, 348, 349), (350, 351, 352, 353), (354, 355, 356, 357), (358, 359, 360, 361), (362, 363, 364, 365), (366, 367, 368, 369), (370, 371, 372, 373), (374, 375, 376, 377), (378, 379, 380, 381), (382, 383, 384, 385), (386, 387, 388, 389), (390, 391, 392, 393), (394, 395, 396), (397, 398, 399), (400, 401, 402), (403, 404, 405, 406), (407, 408, 409), (410, 411, 412, 413), (414, 415, 416, 417), (418, 419, 420), (421, 422, 423), (424, 425, 426), (427, 428, 429), (430, 431, 432), (433, 434, 435), (436, 437, 438, 439), (440, 441, 442, 443), (444, 445, 446), (447, 448, 449), (450, 451, 452), (453, 454, 455), (456, 457, 458), (459, 460, 461), (462, 463, 464, 465), (466, 467, 468, 469), (470, 471, 472, 473), (474, 475, 476, 477), (478, 479, 480), (481, 482, 483), (484, 485, 486, 487), (488, 489, 490, 491), (492, 493, 494, 495), (496, 497, 498), (499, 500, 501), (502, 503, 504), (505, 506, 507), (508, 509, 510), (511, 512, 513, 514), (515, 516, 517), (518, 519, 520), (521, 522, 523), (524, 525, 526, 527), (528, 529, 530), (531, 532, 533), (534, 535, 536, 537, 538), (539, 540, 541, 542, 543), (544, 545, 546, 547), (548, 549, 550, 551), (552, 553, 554, 555), (556, 557, 558, 559), (560, 561, 562, 563), (564, 565, 566, 567), (568, 569, 570), (571, 572, 573), (574, 575, 576, 577), (578, 579, 580, 581), (582, 583, 584, 585), (586, 587, 588, 589), (590, 591, 592, 593, 594), (595, 596, 597, 598, 599), (600, 601, 602, 603), (604, 605, 606, 607), (608, 609, 610), (611, 612, 613), (614, 615, 616, 617), (618, 619, 620, 621), (622, 623, 624, 625), (626, 627, 628, 629), (630, 631, 632, 633), (634, 635, 636, 637), (638, 639, 640), (641, 642, 643), (644, 645, 646, 647), (648, 649, 650, 651), (652, 653, 654, 655), (656, 657, 658, 659), (660, 661, 662, 663), (664, 665, 666, 667), (668, 669, 670, 671), (672, 673, 674, 675), (676, 677, 678, 679), (680, 681, 682, 683), (684, 685, 686, 687), (688, 689, 690, 691), (696, 697, 698), (699, 700, 701), (702, 703, 704, 705), (706, 707, 708, 709), (710, 711, 712, 713), (714, 715, 716, 717), (718, 719, 720, 721), (722, 723, 724, 725), (726, 727, 728, 729), (730, 731, 732, 733), (734, 735, 736, 737), (738, 739, 740, 741), (742, 743, 744, 745), (746, 747, 748, 749), (750, 751, 752, 753), (754, 755, 756, 757), (758, 759, 760, 761), (762, 763, 764, 765), (766, 767, 768, 769), (770, 771, 772, 773), (774, 775, 776, 777), (778, 779, 780, 781), (782, 783, 784, 785), (786, 787, 788, 789), (790, 791, 792, 793), (794, 795, 796, 797), (250, 252, 253, 251), (252, 254, 255, 253), (254, 256, 257, 255), (256, 258, 259, 257), (258, 260, 261, 259), (260, 262, 263, 261), (262, 264, 265, 263), (264, 266, 267, 265), (266, 268, 269, 267), (268, 270, 271, 269), (270, 272, 273, 271), (272, 274, 275, 273), (274, 276, 277, 275), (276, 278, 279, 277), (278, 280, 281, 279), (280, 282, 283, 281), (282, 284, 285, 283), (284, 286, 287, 285), (286, 288, 289, 287), (288, 290, 291, 289), (290, 292, 293, 291), (292, 294, 295, 293), (294, 296, 297, 295), (296, 298, 299, 297), (298, 300, 301, 299), (300, 302, 303, 301), (302, 304, 305, 303), (304, 306, 307, 305), (306, 308, 309, 307), (308, 310, 311, 309), (310, 312, 313, 311), (312, 250, 251, 313), (355, 327, 326, 356), (328, 330, 329, 326), (342, 318, 317, 343), (319, 315, 314, 317), (702, 333, 332, 703), (346, 322, 321, 347), (766, 319, 318, 767), (333, 336, 335, 334), (350, 324, 323, 351), (325, 320, 322, 323), (771, 328, 327, 772), (714, 325, 324, 715), (316, 339, 338, 314), (359, 345, 344, 360), (362, 349, 348, 363), (367, 353, 352, 368), (719, 350, 353, 720), (351, 346, 349, 352), (775, 342, 345, 776), (343, 338, 341, 344), (340, 354, 357, 341), (331, 358, 361, 329), (334, 365, 364, 332), (337, 366, 369, 335), (360, 357, 356, 361), (779, 359, 358, 780), (368, 362, 365, 369), (731, 367, 366, 732), (378, 372, 371, 379), (374, 384, 383, 375), (394, 388, 387, 395), (388, 392, 391, 389), (403, 397, 399, 404), (408, 402, 401, 409), (395, 403, 406, 396), (397, 387, 386, 398), (393, 401, 400, 390), (418, 435, 434, 419), (466, 425, 424, 467), (428, 422, 421, 429), (426, 431, 430, 424), (414, 412, 411, 415), (412, 421, 423, 413), (417, 426, 425, 414), (432, 427, 429, 430), (471, 463, 462, 472), (468, 475, 474, 469), (435, 480, 479, 433), (469, 462, 465, 466), (405, 445, 444, 406), (448, 407, 409, 449), (396, 437, 436, 394), (450, 436, 439, 451), (449, 442, 441, 447), (437, 444, 446, 438), (456, 450, 452, 457), (443, 455, 454, 440), (458, 460, 459, 456), (525, 689, 688, 526), (681, 519, 518, 682), (440, 532, 531, 441), (455, 459, 461, 453), (477, 473, 472, 474), (419, 486, 485, 420), (511, 434, 433, 512), (527, 479, 478, 524), (486, 511, 514, 487), (508, 483, 482, 509), (539, 448, 447, 540), (513, 635, 634, 514), (493, 596, 595, 494), (499, 606, 605, 500), (612, 506, 505, 613), (404, 417, 416, 405), (535, 446, 445, 536), (463, 383, 382, 464), (438, 529, 528, 439), (484, 481, 483, 485), (497, 489, 488, 498), (492, 499, 501, 493), (503, 496, 498, 504), (500, 505, 507, 501), (512, 527, 526, 513), (521, 508, 510, 522), (545, 452, 451, 546), (375, 471, 470, 376), (548, 454, 453, 549), (390, 428, 427, 391), (431, 386, 389, 432), (504, 517, 516, 502), (520, 507, 506, 518), (591, 490, 489, 592), (457, 562, 561, 458), (565, 461, 460, 566), (502, 609, 608, 503), (600, 497, 496, 601), (676, 516, 515, 677), (473, 698, 697, 470), (379, 468, 467, 380), (509, 632, 631, 510), (685, 523, 522, 686), (692, 377, 376, 693), (475, 371, 370, 476), (407, 410, 413, 408), (487, 588, 587, 484), (582, 482, 481, 583), (373, 694, 695, 370), (699, 477, 476, 700), (524, 520, 519, 525), (517, 521, 523, 515), (464, 423, 422, 465), (415, 537, 536, 416), (543, 411, 410, 539), (538, 555, 554, 534), (546, 528, 530, 547), (537, 543, 542, 538), (540, 531, 533, 541), (529, 535, 534, 530), (552, 570, 569, 553), (562, 545, 544, 563), (559, 551, 550, 556), (547, 554, 553, 544), (558, 542, 541, 559), (532, 548, 551, 533), (560, 567, 566, 561), (570, 572, 571, 568), (573, 564, 567, 571), (563, 569, 568, 560), (572, 557, 556, 573), (549, 565, 564, 550), (557, 593, 592, 558), (555, 595, 599, 552), (588, 634, 637, 589), (632, 582, 585, 633), (619, 639, 638, 620), (579, 627, 626, 580), (623, 575, 574, 624), (642, 615, 614, 643), (577, 641, 643, 574), (640, 581, 580, 638), (639, 642, 641, 640), (584, 576, 575, 585), (578, 586, 589, 579), (581, 577, 576, 578), (586, 584, 583, 587), (603, 591, 590, 600), (596, 607, 606, 597), (598, 594, 593, 599), (610, 602, 601, 608), (604, 611, 613, 605), (635, 688, 691, 636), (686, 631, 630, 687), (657, 618, 621, 658), (628, 673, 672, 629), (669, 622, 625, 670), (602, 661, 660, 603), (645, 590, 594, 646), (597, 649, 648, 598), (665, 604, 607, 666), (609, 676, 679, 610), (682, 612, 611, 683), (616, 653, 652, 617), (624, 614, 617, 625), (620, 626, 629, 621), (618, 616, 615, 619), (633, 623, 622, 630), (627, 637, 636, 628), (670, 652, 655, 671), (658, 672, 675, 659), (663, 647, 646, 660), (651, 667, 666, 648), (659, 651, 650, 656), (647, 655, 654, 644), (649, 645, 644, 650), (656, 654, 653, 657), (687, 669, 668, 684), (673, 691, 690, 674), (678, 662, 661, 679), (664, 680, 683, 665), (674, 664, 667, 675), (662, 668, 671, 663), (689, 681, 680, 690), (677, 685, 684, 678), (701, 696, 698, 699), (693, 697, 696, 692), (700, 695, 694, 701), (751, 705, 704, 752), (320, 708, 707, 321), (336, 711, 710, 337), (754, 717, 716, 755), (759, 718, 721, 760), (347, 723, 722, 348), (363, 727, 726, 364), (763, 730, 733, 764), (713, 733, 732, 710), (703, 726, 729, 704), (727, 722, 725, 728), (730, 721, 720, 731), (705, 712, 711, 702), (708, 714, 717, 709), (718, 716, 715, 719), (723, 707, 706, 724), (709, 735, 734, 706), (712, 739, 738, 713), (724, 744, 743, 725), (728, 748, 747, 729), (782, 750, 753, 783), (786, 757, 756, 787), (791, 758, 761, 792), (795, 762, 765, 796), (744, 734, 737, 745), (735, 754, 757, 736), (748, 743, 742, 749), (752, 747, 746, 753), (741, 765, 764, 738), (762, 761, 760, 763), (750, 740, 739, 751), (758, 756, 755, 759), (736, 769, 768, 737), (740, 770, 773, 741), (745, 774, 777, 742), (749, 778, 781, 746), (330, 785, 784, 331), (315, 789, 788, 316), (339, 790, 793, 340), (354, 794, 797, 355), (783, 781, 780, 784), (778, 777, 776, 779), (769, 786, 789, 766), (774, 768, 767, 775), (772, 797, 796, 773), (794, 793, 792, 795), (785, 771, 770, 782), (790, 788, 787, 791), (251, 253, 255, 257, 259, 261, 263, 265, 267, 269, 271, 273, 275, 277, 279, 281, 283, 285, 287, 289, 291, 293, 295, 297, 299, 301, 303, 305, 307, 309, 311, 313)])
me_cube.materials.append(mat_material)
me_cube.use_remesh_preserve_volume = False
me_cube.use_remesh_preserve_attributes = False
me_cube.use_mirror_vertex_groups = False
me_cube.update()

# ---- objects
ob_cube = bpy.data.objects.new('Cube', me_cube)

# ---- transforms, parenting, visibility, modifiers, constraints
ob_cube.location = (-0.4, -0.9, -0.3716)
ob_cube.lock_rotations_4d = False
ob_cube.empty_display_type = 'ARROWS'
ob_cube.lineart.crease_threshold = 0.0

# ---- collection membership
col_collection_1.objects.link(ob_cube)

# ---- scene / render settings (as saved in the file)
scene.frame_start = 1; scene.frame_end = 250; scene.frame_set(1)
scene.render.engine = 'BLENDER_EEVEE_NEXT'
scene.render.resolution_percentage = 50
scene.render.dither_intensity = 0.0
scene.cycles.use_denoising = False
scene.cycles.samples = 10
scene.cycles.sampling_pattern = 'TABULATED_SOBOL'
scene.cycles.light_sampling_threshold = 0.0
scene.cycles.use_adaptive_sampling = False
scene.cycles.use_light_tree = False
scene.cycles.blur_glossy = 0.0
scene.cycles.pixel_filter_type = 'GAUSSIAN'
scene.cycles.sample_clamp_indirect = 0.0
scene.view_settings.view_transform = 'Standard'
bpy.context.view_layer.update()

# ---- added for rendering (the .blend has no active camera and no usable light): camera, sun
cam_auto = bpy.data.cameras.new('AutoCamera')
cam_auto.lens = 50.0
cam_auto.sensor_width = 36.0
cam_auto.clip_end = 1000.0
ob_auto_camera = bpy.data.objects.new('AutoCamera', cam_auto)
scene.collection.objects.link(ob_auto_camera)
ob_auto_camera.location = (32.7875, -40.8057, 27.4038)
ob_auto_camera.rotation_euler = (1.09748, -7.21219e-08, 0.694738)
scene.camera = ob_auto_camera
light_auto_sun = bpy.data.lights.new('AutoSun', 'SUN')
light_auto_sun.energy = 3.0
light_auto_sun.angle = 0.0523599
ob_auto_sun = bpy.data.objects.new('AutoSun', light_auto_sun)
scene.collection.objects.link(ob_auto_sun)
ob_auto_sun.rotation_euler = (0.872665, 0.174533, 0.523599)
bpy.context.view_layer.update()

